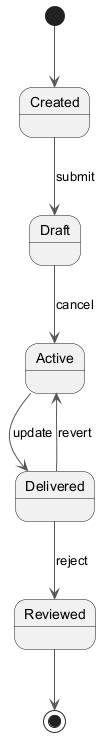

The diagram above was rendered by PlantUML. Its source (embedded in the PNG):
@startuml
skinparam backgroundColor #FFFFFF
skinparam classBackgroundColor #F1F8E9
skinparam classBorderColor #33691E
skinparam ArrowColor #555555
[*] --> Created
Created --> Draft : submit
Draft --> Active : cancel
Active --> Delivered : update
Delivered --> Reviewed : reject
Delivered --> Active : revert
Reviewed --> [*]
@enduml